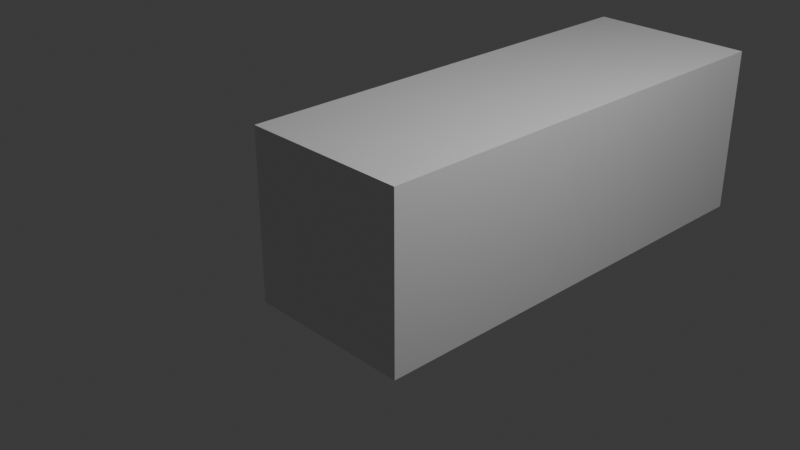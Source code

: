 # Source: cubeblend.blend  (saved by Blender 4.5.88; exported with 4.5.12 LTS)
import bpy
from mathutils import Matrix  # noqa: F401  (used for matrix-valued properties, if any)

bpy.ops.wm.read_factory_settings(use_empty=True)
scene = bpy.context.scene
scene.name = 'Scene'

# ---- collections
col_collection = bpy.data.collections.new('Collection'); scene.collection.children.link(col_collection)

# ---- materials (node trees are filled in below, after node groups)
mat_material = bpy.data.materials.new('Material')
mat_material.alpha_threshold = 0.0
mat_material.roughness = 0.5
mat_material.line_color = (0.0, 0.0, 0.0, 1.0)

# ---- material node trees
mat_material.use_nodes = True; mat_material.node_tree.nodes.clear()
_N = mat_material.node_tree.nodes; _L = mat_material.node_tree.links
n0 = _N.new('ShaderNodeOutputMaterial'); n0.name = 'Material Output'; n0.location = (200, 100)
n1 = _N.new('ShaderNodeBsdfPrincipled'); n1.name = 'Principled BSDF'; n1.location = (-200, 100)
n1.inputs[3].default_value = 1.45
_L.new(n1.outputs[0], n0.inputs[0])
n0.is_active_output = True

# ---- world
world_world = bpy.data.worlds.new('World'); scene.world = world_world
world_world.use_nodes = True; world_world.node_tree.nodes.clear()
_N = world_world.node_tree.nodes; _L = world_world.node_tree.links
n0 = _N.new('ShaderNodeOutputWorld'); n0.name = 'World Output'; n0.location = (200, 100)
n1 = _N.new('ShaderNodeBackground'); n1.name = 'Background'; n1.location = (-200, 100)
n1.inputs[0].default_value = (0.05088, 0.05088, 0.05088, 1.0)
_L.new(n1.outputs[0], n0.inputs[0])
n0.is_active_output = True
world_world.color = (0.05088, 0.05088, 0.05088)
world_world.sun_shadow_jitter_overblur = 0.0

# ---- cameras
cam_camera = bpy.data.cameras.new('Camera')
cam_camera.clip_end = 100.0
cam_camera.ortho_scale = 7.314

# ---- lights
light_light = bpy.data.lights.new('Light', 'POINT')
light_light.energy = 1000.0
light_light.shadow_soft_size = 0.1

# ---- meshes
me_cube = bpy.data.meshes.new('Cube')
me_cube.from_pydata([(1.0, 4.547, 1.0), (1.0, 4.547, -1.0), (1.0, -1.0, 1.0), (1.0, -1.0, -1.0), (-1.0, 4.547, 1.0), (-1.0, 4.547, -1.0), (-1.0, -1.0, 1.0), (-1.0, -1.0, -1.0), (-1.0, 1.774, -1.0), (1.0, 1.774, 1.0), (-1.0, 1.774, 1.0), (1.0, 1.774, -1.0), (1.0, 4.547, 1.0), (-1.0, 4.547, 1.0), (1.0, 1.774, 1.0), (-1.0, 1.774, 1.0)], [], [(9, 10, 6, 2), (3, 2, 6, 7), (8, 10, 4, 5), (8, 11, 3, 7), (11, 9, 2, 3), (5, 4, 0, 1), (1, 0, 9, 11), (5, 1, 11, 8), (7, 6, 10, 8), (0, 4, 10, 9), (0, 9, 14, 12), (10, 4, 13, 15)])
_uv = me_cube.uv_layers.new(name='UVMap')
_uv.uv.foreach_set('vector', [0.625, 0.625, 0.875, 0.625, 0.875, 0.75, 0.625, 0.75, 0.375, 0.75, 0.625, 0.75, 0.625, 1.0, 0.375, 1.0, 0.375, 0.125, 0.625, 0.125, 0.625, 0.25, 0.375, 0.25, 0.125, 0.625, 0.375, 0.625, 0.375, 0.75, 0.125, 0.75, 0.375, 0.625, 0.625, 0.625, 0.625, 0.75, 0.375, 0.75, 0.375, 0.25, 0.625, 0.25, 0.625, 0.5, 0.375, 0.5, 0.375, 0.5, 0.625, 0.5, 0.625, 0.625, 0.375, 0.625, 0.125, 0.5, 0.375, 0.5, 0.375, 0.625, 0.125, 0.625, 0.375, 0.0, 0.625, 0.0, 0.625, 0.125, 0.375, 0.125, 0.625, 0.5, 0.875, 0.5, 0.875, 0.625, 0.625, 0.625, 0.625, 0.5, 0.625, 0.625, 0.625, 0.625, 0.625, 0.5, 0.625, 0.125, 0.625, 0.25, 0.625, 0.25, 0.625, 0.125])
me_cube.materials.append(mat_material)
me_cube.use_mirror_vertex_groups = False
me_cube.update()

# ---- objects
ob_cube = bpy.data.objects.new('Cube', me_cube)
ob_light = bpy.data.objects.new('Light', light_light)
ob_camera = bpy.data.objects.new('Camera', cam_camera)

# ---- transforms, parenting, visibility, modifiers, constraints
ob_cube.location = (0.0, 0.0, 0.0)
ob_cube.lock_rotations_4d = False
ob_cube.empty_display_type = 'ARROWS'
ob_cube.lineart.crease_threshold = 0.0
ob_light.location = (4.076, 1.005, 5.904)
ob_light.rotation_euler = (0.6503, 0.05522, 1.866)
ob_light.lock_rotations_4d = False
ob_light.empty_display_type = 'ARROWS'
ob_light.color = (0.0, 0.0, 0.0, 0.0)
ob_light.lineart.crease_threshold = 0.0
ob_camera.location = (7.359, -6.926, 4.958)
ob_camera.rotation_euler = (1.109, 0.0, 0.8149)
ob_camera.lock_rotations_4d = False
ob_camera.empty_display_type = 'ARROWS'
ob_camera.color = (0.0, 0.0, 0.0, 0.0)
ob_camera.display_type = 'WIRE'
ob_camera.lineart.crease_threshold = 0.0

# ---- collection membership
col_collection.objects.link(ob_cube)
col_collection.objects.link(ob_light)
col_collection.objects.link(ob_camera)

# ---- scene / render settings (as saved in the file)
scene.camera = ob_camera
scene.frame_start = 1; scene.frame_end = 250; scene.frame_set(1)
scene.render.engine = 'BLENDER_EEVEE_NEXT'
bpy.context.view_layer.update()
